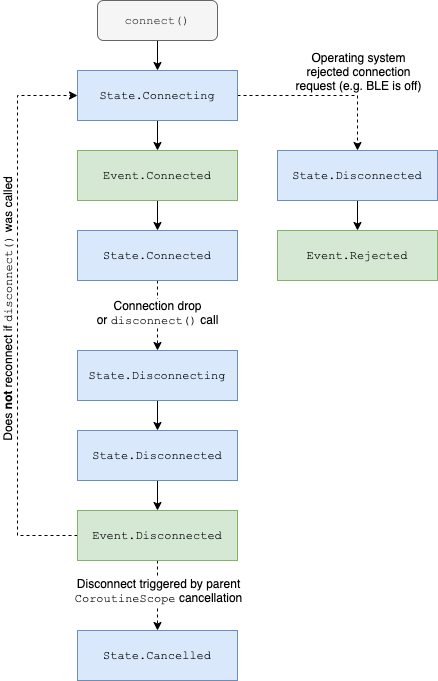

The diagram above was exported from draw.io. Its source (the exported page's mxGraphModel, read from the mxfile embedded in the PNG):
<mxGraphModel dx="2066" dy="1163" grid="1" gridSize="10" guides="1" tooltips="1" connect="1" arrows="1" fold="1" page="1" pageScale="1" pageWidth="850" pageHeight="1100" math="0" shadow="0">
  <root>
    <mxCell id="0" />
    <mxCell id="1" parent="0" />
    <mxCell id="AUyzv7iebFC1me74J_Jb-1" value="Event.Rejected" style="rounded=0;whiteSpace=wrap;html=1;fontFamily=Courier New;fillColor=#d5e8d4;strokeColor=#82b366;" parent="1" vertex="1">
      <mxGeometry x="440" y="360" width="160" height="50" as="geometry" />
    </mxCell>
    <mxCell id="AUyzv7iebFC1me74J_Jb-9" style="edgeStyle=orthogonalEdgeStyle;rounded=0;orthogonalLoop=1;jettySize=auto;html=1;exitX=0.5;exitY=1;exitDx=0;exitDy=0;entryX=0.5;entryY=0;entryDx=0;entryDy=0;fontFamily=Courier New;" parent="1" source="AUyzv7iebFC1me74J_Jb-2" target="AUyzv7iebFC1me74J_Jb-6" edge="1">
      <mxGeometry relative="1" as="geometry" />
    </mxCell>
    <mxCell id="AUyzv7iebFC1me74J_Jb-2" value="Event.Connected" style="rounded=0;whiteSpace=wrap;html=1;fontFamily=Courier New;fillColor=#d5e8d4;strokeColor=#82b366;" parent="1" vertex="1">
      <mxGeometry x="240" y="280" width="160" height="50" as="geometry" />
    </mxCell>
    <mxCell id="AUyzv7iebFC1me74J_Jb-27" style="edgeStyle=orthogonalEdgeStyle;rounded=0;orthogonalLoop=1;jettySize=auto;html=1;exitX=0.5;exitY=1;exitDx=0;exitDy=0;entryX=0.5;entryY=0;entryDx=0;entryDy=0;dashed=1;fontFamily=Courier New;fontSize=12;" parent="1" source="AUyzv7iebFC1me74J_Jb-3" target="AUyzv7iebFC1me74J_Jb-26" edge="1">
      <mxGeometry relative="1" as="geometry" />
    </mxCell>
    <mxCell id="AUyzv7iebFC1me74J_Jb-28" value="Disconnect triggered by parent&lt;br&gt;&lt;font face=&quot;Courier New&quot;&gt;CoroutineScope&lt;/font&gt; cancellation" style="edgeLabel;html=1;align=center;verticalAlign=middle;resizable=0;points=[];fontSize=12;fontFamily=Helvetica;" parent="AUyzv7iebFC1me74J_Jb-27" vertex="1" connectable="0">
      <mxGeometry x="0.0333" relative="1" as="geometry">
        <mxPoint y="-6" as="offset" />
      </mxGeometry>
    </mxCell>
    <mxCell id="AUyzv7iebFC1me74J_Jb-29" style="edgeStyle=orthogonalEdgeStyle;rounded=0;orthogonalLoop=1;jettySize=auto;html=1;exitX=0;exitY=0.5;exitDx=0;exitDy=0;entryX=0;entryY=0.5;entryDx=0;entryDy=0;dashed=1;fontFamily=Helvetica;fontSize=12;" parent="1" source="AUyzv7iebFC1me74J_Jb-3" target="AUyzv7iebFC1me74J_Jb-5" edge="1">
      <mxGeometry relative="1" as="geometry">
        <Array as="points">
          <mxPoint x="180" y="665" />
          <mxPoint x="180" y="225" />
        </Array>
      </mxGeometry>
    </mxCell>
    <mxCell id="KbDbhX4kuNeMyttb6MOn-1" value="Does &lt;b&gt;not&lt;/b&gt; reconnect if&amp;nbsp;&lt;font face=&quot;Courier New&quot; style=&quot;font-size: 12px&quot;&gt;disconnect()&lt;/font&gt;&amp;nbsp;was&amp;nbsp;called" style="edgeLabel;html=1;align=center;verticalAlign=middle;resizable=0;points=[];rotation=270;fontSize=12;" parent="AUyzv7iebFC1me74J_Jb-29" vertex="1" connectable="0">
      <mxGeometry x="0.0571" relative="1" as="geometry">
        <mxPoint x="-10" y="11" as="offset" />
      </mxGeometry>
    </mxCell>
    <mxCell id="AUyzv7iebFC1me74J_Jb-3" value="Event.Disconnected" style="rounded=0;whiteSpace=wrap;html=1;fontFamily=Courier New;fillColor=#d5e8d4;strokeColor=#82b366;" parent="1" vertex="1">
      <mxGeometry x="240" y="640" width="160" height="50" as="geometry" />
    </mxCell>
    <mxCell id="AUyzv7iebFC1me74J_Jb-15" style="edgeStyle=orthogonalEdgeStyle;rounded=0;orthogonalLoop=1;jettySize=auto;html=1;exitX=0.5;exitY=1;exitDx=0;exitDy=0;entryX=0.5;entryY=0;entryDx=0;entryDy=0;fontFamily=Courier New;" parent="1" source="AUyzv7iebFC1me74J_Jb-4" target="AUyzv7iebFC1me74J_Jb-5" edge="1">
      <mxGeometry relative="1" as="geometry" />
    </mxCell>
    <mxCell id="AUyzv7iebFC1me74J_Jb-4" value="connect()" style="rounded=1;whiteSpace=wrap;html=1;fontFamily=Courier New;fillColor=#f5f5f5;strokeColor=#666666;fontColor=#333333;" parent="1" vertex="1">
      <mxGeometry x="260" y="130" width="120" height="40" as="geometry" />
    </mxCell>
    <mxCell id="AUyzv7iebFC1me74J_Jb-7" style="edgeStyle=orthogonalEdgeStyle;rounded=0;orthogonalLoop=1;jettySize=auto;html=1;exitX=0.5;exitY=1;exitDx=0;exitDy=0;entryX=0.5;entryY=0;entryDx=0;entryDy=0;fontFamily=Courier New;" parent="1" source="AUyzv7iebFC1me74J_Jb-5" target="AUyzv7iebFC1me74J_Jb-2" edge="1">
      <mxGeometry relative="1" as="geometry" />
    </mxCell>
    <mxCell id="KbDbhX4kuNeMyttb6MOn-3" style="edgeStyle=orthogonalEdgeStyle;rounded=0;orthogonalLoop=1;jettySize=auto;html=1;exitX=1;exitY=0.5;exitDx=0;exitDy=0;entryX=0.5;entryY=0;entryDx=0;entryDy=0;fontSize=12;dashed=1;" parent="1" source="AUyzv7iebFC1me74J_Jb-5" target="AUyzv7iebFC1me74J_Jb-17" edge="1">
      <mxGeometry relative="1" as="geometry" />
    </mxCell>
    <mxCell id="KbDbhX4kuNeMyttb6MOn-5" value="Operating system&lt;br&gt;rejected connection&lt;br&gt;request (e.g. BLE is off)" style="edgeLabel;html=1;align=center;verticalAlign=middle;resizable=0;points=[];fontSize=12;" parent="KbDbhX4kuNeMyttb6MOn-3" vertex="1" connectable="0">
      <mxGeometry x="-0.0057" y="2" relative="1" as="geometry">
        <mxPoint x="33" y="-23" as="offset" />
      </mxGeometry>
    </mxCell>
    <mxCell id="AUyzv7iebFC1me74J_Jb-5" value="State.Connecting" style="rounded=0;whiteSpace=wrap;html=1;fontFamily=Courier New;fillColor=#dae8fc;strokeColor=#6c8ebf;" parent="1" vertex="1">
      <mxGeometry x="240" y="200" width="160" height="50" as="geometry" />
    </mxCell>
    <mxCell id="AUyzv7iebFC1me74J_Jb-11" style="edgeStyle=orthogonalEdgeStyle;rounded=0;orthogonalLoop=1;jettySize=auto;html=1;exitX=0.5;exitY=1;exitDx=0;exitDy=0;entryX=0.5;entryY=0;entryDx=0;entryDy=0;fontFamily=Courier New;dashed=1;" parent="1" source="AUyzv7iebFC1me74J_Jb-6" target="AUyzv7iebFC1me74J_Jb-10" edge="1">
      <mxGeometry relative="1" as="geometry" />
    </mxCell>
    <mxCell id="AUyzv7iebFC1me74J_Jb-19" value="Connection drop&lt;br&gt;or &lt;font face=&quot;Courier New&quot;&gt;disconnect()&lt;/font&gt; call" style="edgeLabel;html=1;align=center;verticalAlign=middle;resizable=0;points=[];fontFamily=Helvetica;fontSize=12;" parent="AUyzv7iebFC1me74J_Jb-11" vertex="1" connectable="0">
      <mxGeometry x="0.0333" y="-2" relative="1" as="geometry">
        <mxPoint x="1" y="-4" as="offset" />
      </mxGeometry>
    </mxCell>
    <mxCell id="AUyzv7iebFC1me74J_Jb-6" value="State.Connected" style="rounded=0;whiteSpace=wrap;html=1;fontFamily=Courier New;fillColor=#dae8fc;strokeColor=#6c8ebf;" parent="1" vertex="1">
      <mxGeometry x="240" y="360" width="160" height="50" as="geometry" />
    </mxCell>
    <mxCell id="AUyzv7iebFC1me74J_Jb-13" style="edgeStyle=orthogonalEdgeStyle;rounded=0;orthogonalLoop=1;jettySize=auto;html=1;exitX=0.5;exitY=1;exitDx=0;exitDy=0;entryX=0.5;entryY=0;entryDx=0;entryDy=0;fontFamily=Courier New;" parent="1" source="AUyzv7iebFC1me74J_Jb-10" target="AUyzv7iebFC1me74J_Jb-12" edge="1">
      <mxGeometry relative="1" as="geometry" />
    </mxCell>
    <mxCell id="AUyzv7iebFC1me74J_Jb-10" value="State.Disconnecting" style="rounded=0;whiteSpace=wrap;html=1;fontFamily=Courier New;fillColor=#dae8fc;strokeColor=#6c8ebf;" parent="1" vertex="1">
      <mxGeometry x="240" y="480" width="160" height="50" as="geometry" />
    </mxCell>
    <mxCell id="AUyzv7iebFC1me74J_Jb-14" style="edgeStyle=orthogonalEdgeStyle;rounded=0;orthogonalLoop=1;jettySize=auto;html=1;exitX=0.5;exitY=1;exitDx=0;exitDy=0;entryX=0.5;entryY=0;entryDx=0;entryDy=0;fontFamily=Courier New;" parent="1" source="AUyzv7iebFC1me74J_Jb-12" target="AUyzv7iebFC1me74J_Jb-3" edge="1">
      <mxGeometry relative="1" as="geometry" />
    </mxCell>
    <mxCell id="AUyzv7iebFC1me74J_Jb-12" value="State.Disconnected" style="rounded=0;whiteSpace=wrap;html=1;fontFamily=Courier New;fillColor=#dae8fc;strokeColor=#6c8ebf;" parent="1" vertex="1">
      <mxGeometry x="240" y="560" width="160" height="50" as="geometry" />
    </mxCell>
    <mxCell id="KbDbhX4kuNeMyttb6MOn-4" style="edgeStyle=orthogonalEdgeStyle;rounded=0;orthogonalLoop=1;jettySize=auto;html=1;exitX=0.5;exitY=1;exitDx=0;exitDy=0;entryX=0.5;entryY=0;entryDx=0;entryDy=0;fontSize=12;" parent="1" source="AUyzv7iebFC1me74J_Jb-17" target="AUyzv7iebFC1me74J_Jb-1" edge="1">
      <mxGeometry relative="1" as="geometry" />
    </mxCell>
    <mxCell id="AUyzv7iebFC1me74J_Jb-17" value="State.Disconnected" style="rounded=0;whiteSpace=wrap;html=1;fontFamily=Courier New;fillColor=#dae8fc;strokeColor=#6c8ebf;" parent="1" vertex="1">
      <mxGeometry x="440" y="280" width="160" height="50" as="geometry" />
    </mxCell>
    <mxCell id="AUyzv7iebFC1me74J_Jb-26" value="State.Cancelled" style="rounded=0;whiteSpace=wrap;html=1;fontFamily=Courier New;fillColor=#dae8fc;strokeColor=#6c8ebf;" parent="1" vertex="1">
      <mxGeometry x="240" y="760" width="160" height="50" as="geometry" />
    </mxCell>
  </root>
</mxGraphModel>